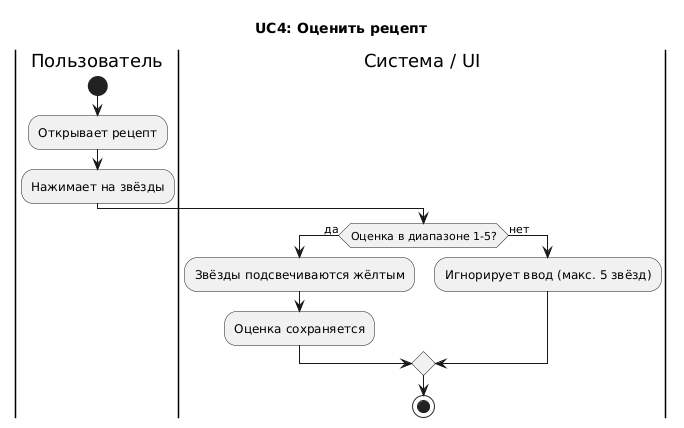

The diagram above was rendered by PlantUML. Its source (embedded in the PNG):
@startuml
title UC4: Оценить рецепт

|Пользователь|
start
:Открывает рецепт;
:Нажимает на звёзды;

|Система / UI|
if (Оценка в диапазоне 1-5?) then (да)
  :Звёзды подсвечиваются жёлтым;
  :Оценка сохраняется;
else (нет)
  :Игнорирует ввод (макс. 5 звёзд);
endif

stop
@enduml